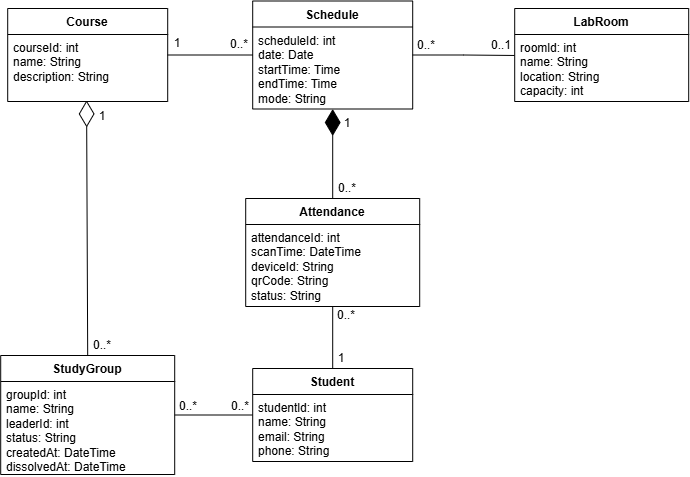

The diagram above was exported from draw.io. Its source (the exported page's mxGraphModel, read from the mxfile embedded in the PNG):
<mxGraphModel dx="1270" dy="806" grid="1" gridSize="10" guides="1" tooltips="1" connect="1" arrows="1" fold="1" page="1" pageScale="1" pageWidth="850" pageHeight="1100" math="0" shadow="0">
  <root>
    <mxCell id="0" />
    <mxCell id="1" parent="0" />
    <mxCell id="XJGNp76QmDC5m1FMyjj1-61" edge="1" parent="1" source="XJGNp76QmDC5m1FMyjj1-48" style="rounded=0;orthogonalLoop=1;jettySize=auto;html=1;entryX=0;entryY=0.5;entryDx=0;entryDy=0;endArrow=none;endFill=0;" target="XJGNp76QmDC5m1FMyjj1-53" value="">
      <mxGeometry relative="1" as="geometry" />
    </mxCell>
    <mxCell id="XJGNp76QmDC5m1FMyjj1-48" parent="1" style="swimlane;fontStyle=1;align=center;verticalAlign=top;childLayout=stackLayout;horizontal=1;startSize=26;horizontalStack=0;resizeParent=1;resizeParentMax=0;resizeLast=0;collapsible=1;marginBottom=0;whiteSpace=wrap;html=1;" value="Course" vertex="1">
      <mxGeometry height="93" width="160" x="110" y="230" as="geometry" />
    </mxCell>
    <mxCell id="XJGNp76QmDC5m1FMyjj1-49" parent="XJGNp76QmDC5m1FMyjj1-48" style="text;strokeColor=none;fillColor=none;align=left;verticalAlign=top;spacingLeft=4;spacingRight=4;overflow=hidden;rotatable=0;points=[[0,0.5],[1,0.5]];portConstraint=eastwest;whiteSpace=wrap;html=1;" value="&lt;div&gt;courseId: int&lt;/div&gt;&lt;div&gt;name: String&lt;/div&gt;&lt;div&gt;description: String&lt;/div&gt;" vertex="1">
      <mxGeometry height="67" width="160" y="26" as="geometry" />
    </mxCell>
    <mxCell id="XJGNp76QmDC5m1FMyjj1-64" edge="1" parent="1" source="XJGNp76QmDC5m1FMyjj1-53" style="edgeStyle=orthogonalEdgeStyle;rounded=0;orthogonalLoop=1;jettySize=auto;html=1;entryX=-0.001;entryY=0.313;entryDx=0;entryDy=0;endArrow=none;endFill=0;entryPerimeter=0;" target="XJGNp76QmDC5m1FMyjj1-88">
      <mxGeometry relative="1" as="geometry" />
    </mxCell>
    <mxCell id="XJGNp76QmDC5m1FMyjj1-53" parent="1" style="swimlane;fontStyle=1;align=center;verticalAlign=top;childLayout=stackLayout;horizontal=1;startSize=26;horizontalStack=0;resizeParent=1;resizeParentMax=0;resizeLast=0;collapsible=1;marginBottom=0;whiteSpace=wrap;html=1;" value="Schedule" vertex="1">
      <mxGeometry height="108" width="160" x="355" y="222.5" as="geometry" />
    </mxCell>
    <mxCell id="XJGNp76QmDC5m1FMyjj1-54" parent="XJGNp76QmDC5m1FMyjj1-53" style="text;strokeColor=none;fillColor=none;align=left;verticalAlign=top;spacingLeft=4;spacingRight=4;overflow=hidden;rotatable=0;points=[[0,0.5],[1,0.5]];portConstraint=eastwest;whiteSpace=wrap;html=1;" value="scheduleId: int&lt;div&gt;date: Date&lt;/div&gt;&lt;div&gt;startTime: Time&lt;/div&gt;&lt;div&gt;endTime: Time&lt;/div&gt;&lt;div&gt;mode: String&lt;/div&gt;" vertex="1">
      <mxGeometry height="82" width="160" y="26" as="geometry" />
    </mxCell>
    <mxCell id="XJGNp76QmDC5m1FMyjj1-142" edge="1" parent="1" source="XJGNp76QmDC5m1FMyjj1-57" style="edgeStyle=orthogonalEdgeStyle;rounded=0;orthogonalLoop=1;jettySize=auto;html=1;entryX=0.5;entryY=1;entryDx=0;entryDy=0;endArrow=none;endFill=0;" target="XJGNp76QmDC5m1FMyjj1-72">
      <mxGeometry relative="1" as="geometry" />
    </mxCell>
    <mxCell id="XJGNp76QmDC5m1FMyjj1-57" parent="1" style="swimlane;fontStyle=1;align=center;verticalAlign=top;childLayout=stackLayout;horizontal=1;startSize=26;horizontalStack=0;resizeParent=1;resizeParentMax=0;resizeLast=0;collapsible=1;marginBottom=0;whiteSpace=wrap;html=1;" value="Student" vertex="1">
      <mxGeometry height="93" width="160" x="355" y="590" as="geometry" />
    </mxCell>
    <mxCell id="XJGNp76QmDC5m1FMyjj1-58" parent="XJGNp76QmDC5m1FMyjj1-57" style="text;strokeColor=none;fillColor=none;align=left;verticalAlign=top;spacingLeft=4;spacingRight=4;overflow=hidden;rotatable=0;points=[[0,0.5],[1,0.5]];portConstraint=eastwest;whiteSpace=wrap;html=1;" value="&lt;div&gt;studentld: int&lt;/div&gt;&lt;div&gt;&lt;span style=&quot;background-color: transparent; color: light-dark(rgb(0, 0, 0), rgb(255, 255, 255));&quot;&gt;name: String&lt;/span&gt;&lt;/div&gt;&lt;div&gt;email: String&lt;/div&gt;&lt;div&gt;phone: String&lt;/div&gt;" vertex="1">
      <mxGeometry height="67" width="160" y="26" as="geometry" />
    </mxCell>
    <mxCell id="XJGNp76QmDC5m1FMyjj1-62" parent="1" style="text;html=1;whiteSpace=wrap;strokeColor=none;fillColor=none;align=center;verticalAlign=middle;rounded=0;" value="1" vertex="1">
      <mxGeometry height="30" width="60" x="250" y="250" as="geometry" />
    </mxCell>
    <mxCell id="XJGNp76QmDC5m1FMyjj1-63" parent="1" style="text;html=1;whiteSpace=wrap;strokeColor=none;fillColor=none;align=center;verticalAlign=middle;rounded=0;" value="0..*" vertex="1">
      <mxGeometry height="30" width="60" x="312" y="251" as="geometry" />
    </mxCell>
    <mxCell id="XJGNp76QmDC5m1FMyjj1-65" parent="1" style="text;html=1;whiteSpace=wrap;strokeColor=none;fillColor=none;align=center;verticalAlign=middle;rounded=0;" value="0..*" vertex="1">
      <mxGeometry height="30" width="60" x="499" y="252" as="geometry" />
    </mxCell>
    <mxCell id="XJGNp76QmDC5m1FMyjj1-66" parent="1" style="text;html=1;whiteSpace=wrap;strokeColor=none;fillColor=none;align=center;verticalAlign=middle;rounded=0;" value="0..1" vertex="1">
      <mxGeometry height="30" width="60" x="574" y="252" as="geometry" />
    </mxCell>
    <mxCell id="XJGNp76QmDC5m1FMyjj1-72" parent="1" style="swimlane;fontStyle=1;align=center;verticalAlign=top;childLayout=stackLayout;horizontal=1;startSize=26;horizontalStack=0;resizeParent=1;resizeParentMax=0;resizeLast=0;collapsible=1;marginBottom=0;whiteSpace=wrap;html=1;" value="Attendance" vertex="1">
      <mxGeometry height="108" width="174" x="348" y="420" as="geometry" />
    </mxCell>
    <mxCell id="XJGNp76QmDC5m1FMyjj1-73" parent="XJGNp76QmDC5m1FMyjj1-72" style="text;strokeColor=none;fillColor=none;align=left;verticalAlign=top;spacingLeft=4;spacingRight=4;overflow=hidden;rotatable=0;points=[[0,0.5],[1,0.5]];portConstraint=eastwest;whiteSpace=wrap;html=1;" value="attendanceId: int&lt;div&gt;scanTime: DateTime&lt;/div&gt;&lt;div&gt;deviceId: String&lt;/div&gt;&lt;div&gt;qrCode: String&lt;/div&gt;&lt;div&gt;status: String &amp;nbsp;&lt;/div&gt;" vertex="1">
      <mxGeometry height="82" width="174" y="26" as="geometry" />
    </mxCell>
    <mxCell id="XJGNp76QmDC5m1FMyjj1-78" edge="1" parent="1" source="XJGNp76QmDC5m1FMyjj1-72" style="endArrow=diamondThin;endFill=1;endSize=24;html=1;rounded=0;entryX=0.5;entryY=1;entryDx=0;entryDy=0;exitX=0.5;exitY=0;exitDx=0;exitDy=0;" target="XJGNp76QmDC5m1FMyjj1-53" value="">
      <mxGeometry relative="1" width="160" as="geometry">
        <mxPoint x="435" y="410" as="sourcePoint" />
        <mxPoint x="580" y="380" as="targetPoint" />
      </mxGeometry>
    </mxCell>
    <mxCell id="XJGNp76QmDC5m1FMyjj1-79" parent="1" style="text;html=1;whiteSpace=wrap;strokeColor=none;fillColor=none;align=center;verticalAlign=middle;rounded=0;" value="1" vertex="1">
      <mxGeometry height="30" width="60" x="420" y="330" as="geometry" />
    </mxCell>
    <mxCell id="XJGNp76QmDC5m1FMyjj1-80" parent="1" style="text;html=1;whiteSpace=wrap;strokeColor=none;fillColor=none;align=center;verticalAlign=middle;rounded=0;" value="0..*" vertex="1">
      <mxGeometry height="30" width="60" x="420" y="395" as="geometry" />
    </mxCell>
    <mxCell id="XJGNp76QmDC5m1FMyjj1-87" parent="1" style="swimlane;fontStyle=1;align=center;verticalAlign=top;childLayout=stackLayout;horizontal=1;startSize=26;horizontalStack=0;resizeParent=1;resizeParentMax=0;resizeLast=0;collapsible=1;marginBottom=0;whiteSpace=wrap;html=1;" value="LabRoom" vertex="1">
      <mxGeometry height="93" width="174" x="617" y="230" as="geometry" />
    </mxCell>
    <mxCell id="XJGNp76QmDC5m1FMyjj1-88" parent="XJGNp76QmDC5m1FMyjj1-87" style="text;strokeColor=none;fillColor=none;align=left;verticalAlign=top;spacingLeft=4;spacingRight=4;overflow=hidden;rotatable=0;points=[[0,0.5],[1,0.5]];portConstraint=eastwest;whiteSpace=wrap;html=1;" value="&lt;div&gt;roomld: int&lt;/div&gt;&lt;div&gt;name: String&lt;/div&gt;&lt;div&gt;location: String&lt;/div&gt;&lt;div&gt;capacity: int&lt;/div&gt;" vertex="1">
      <mxGeometry height="67" width="174" y="26" as="geometry" />
    </mxCell>
    <mxCell id="XJGNp76QmDC5m1FMyjj1-102" edge="1" parent="1" style="endArrow=diamondThin;endFill=0;endSize=24;html=1;rounded=0;entryX=0.493;entryY=0.984;entryDx=0;entryDy=0;entryPerimeter=0;exitX=0.5;exitY=0;exitDx=0;exitDy=0;" target="XJGNp76QmDC5m1FMyjj1-49" value="">
      <mxGeometry relative="1" width="160" as="geometry">
        <mxPoint x="190" y="580" as="sourcePoint" />
        <mxPoint x="188.78199999999993" y="492.42999999999984" as="targetPoint" />
      </mxGeometry>
    </mxCell>
    <mxCell id="XJGNp76QmDC5m1FMyjj1-103" parent="1" style="text;html=1;whiteSpace=wrap;strokeColor=none;fillColor=none;align=center;verticalAlign=middle;rounded=0;" value="1" vertex="1">
      <mxGeometry height="30" width="60" x="175" y="323" as="geometry" />
    </mxCell>
    <mxCell id="XJGNp76QmDC5m1FMyjj1-104" parent="1" style="text;html=1;whiteSpace=wrap;strokeColor=none;fillColor=none;align=center;verticalAlign=middle;rounded=0;" value="0..*" vertex="1">
      <mxGeometry height="30" width="60" x="175" y="552" as="geometry" />
    </mxCell>
    <mxCell id="XJGNp76QmDC5m1FMyjj1-145" edge="1" parent="1" source="XJGNp76QmDC5m1FMyjj1-140" style="edgeStyle=orthogonalEdgeStyle;rounded=0;orthogonalLoop=1;jettySize=auto;html=1;entryX=0;entryY=0.5;entryDx=0;entryDy=0;endArrow=none;endFill=0;" target="XJGNp76QmDC5m1FMyjj1-57">
      <mxGeometry relative="1" as="geometry" />
    </mxCell>
    <mxCell id="XJGNp76QmDC5m1FMyjj1-140" parent="1" style="swimlane;fontStyle=1;align=center;verticalAlign=top;childLayout=stackLayout;horizontal=1;startSize=26;horizontalStack=0;resizeParent=1;resizeParentMax=0;resizeLast=0;collapsible=1;marginBottom=0;whiteSpace=wrap;html=1;" value="StudyGroup" vertex="1">
      <mxGeometry height="119" width="174" x="103" y="577" as="geometry" />
    </mxCell>
    <mxCell id="XJGNp76QmDC5m1FMyjj1-141" parent="XJGNp76QmDC5m1FMyjj1-140" style="text;strokeColor=none;fillColor=none;align=left;verticalAlign=top;spacingLeft=4;spacingRight=4;overflow=hidden;rotatable=0;points=[[0,0.5],[1,0.5]];portConstraint=eastwest;whiteSpace=wrap;html=1;" value="&lt;div&gt;&lt;span style=&quot;background-color: transparent; color: light-dark(rgb(0, 0, 0), rgb(255, 255, 255));&quot;&gt;groupId: int&lt;/span&gt;&lt;/div&gt;&lt;div&gt;&lt;span style=&quot;background-color: transparent; color: light-dark(rgb(0, 0, 0), rgb(255, 255, 255));&quot;&gt;name: String&lt;/span&gt;&lt;/div&gt;&lt;div&gt;&lt;span style=&quot;background-color: transparent; color: light-dark(rgb(0, 0, 0), rgb(255, 255, 255));&quot;&gt;leaderId: int&lt;/span&gt;&lt;/div&gt;&lt;div&gt;status: String&lt;/div&gt;&lt;div&gt;createdAt: DateTime&lt;/div&gt;&lt;div&gt;dissolvedAt: DateTime &amp;nbsp;&amp;nbsp;&lt;/div&gt;" vertex="1">
      <mxGeometry height="93" width="174" y="26" as="geometry" />
    </mxCell>
    <mxCell id="XJGNp76QmDC5m1FMyjj1-143" parent="1" style="text;html=1;whiteSpace=wrap;strokeColor=none;fillColor=none;align=center;verticalAlign=middle;rounded=0;" value="0..*" vertex="1">
      <mxGeometry height="30" width="60" x="419" y="522" as="geometry" />
    </mxCell>
    <mxCell id="XJGNp76QmDC5m1FMyjj1-144" parent="1" style="text;html=1;whiteSpace=wrap;strokeColor=none;fillColor=none;align=center;verticalAlign=middle;rounded=0;" value="1" vertex="1">
      <mxGeometry height="30" width="60" x="414" y="565" as="geometry" />
    </mxCell>
    <mxCell id="XJGNp76QmDC5m1FMyjj1-146" parent="1" style="text;html=1;whiteSpace=wrap;strokeColor=none;fillColor=none;align=center;verticalAlign=middle;rounded=0;" value="0..*" vertex="1">
      <mxGeometry height="30" width="60" x="261" y="613" as="geometry" />
    </mxCell>
    <mxCell id="XJGNp76QmDC5m1FMyjj1-147" parent="1" style="text;html=1;whiteSpace=wrap;strokeColor=none;fillColor=none;align=center;verticalAlign=middle;rounded=0;" value="0..*" vertex="1">
      <mxGeometry height="30" width="60" x="313" y="613" as="geometry" />
    </mxCell>
  </root>
</mxGraphModel>